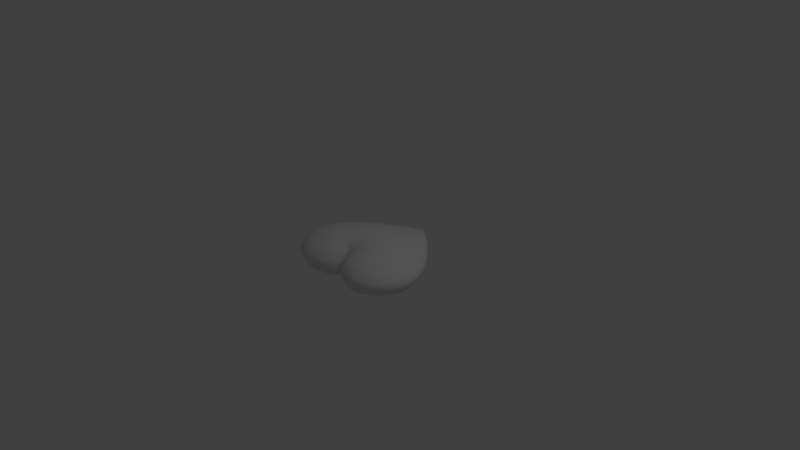 # Source: HeartBreak.blend  (saved by Blender 2.79.0; exported with 4.5.12 LTS)
import bpy
from mathutils import Matrix  # noqa: F401  (used for matrix-valued properties, if any)

bpy.ops.wm.read_factory_settings(use_empty=True)
scene = bpy.context.scene
scene.name = 'Scene'

# ---- collections
col_collection_1 = bpy.data.collections.new('Collection 1'); scene.collection.children.link(col_collection_1)

# ---- world
world_world = bpy.data.worlds.new('World'); scene.world = world_world
world_world.color = (0.05088, 0.05088, 0.05088)
world_world.use_sun_shadow = False
world_world.sun_shadow_jitter_overblur = 0.0
world_world.cycles.sampling_method = 'MANUAL'

# ---- cameras
cam_camera = bpy.data.cameras.new('Camera')
cam_camera.clip_end = 100.0
cam_camera.lens = 35.0
cam_camera.sensor_width = 32.0
cam_camera.sensor_height = 18.0
cam_camera.ortho_scale = 7.314
cam_camera.dof.focus_distance = 0.0
cam_camera.dof.aperture_fstop = 128.0

# ---- lights
light_lamp = bpy.data.lights.new('Lamp', 'POINT')
light_lamp.transmission_factor = 0.0
light_lamp.cutoff_distance = 30.0
light_lamp.energy = 100.0
light_lamp.shadow_buffer_clip_start = 1.001
light_lamp.shadow_soft_size = 0.1
light_lamp.shadow_maximum_resolution = 0.006
light_lamp.use_absolute_resolution = True

# ---- meshes
me_cylinder_001 = bpy.data.meshes.new('Cylinder.001')
me_cylinder_001.from_pydata([(-0.1182, -0.2068, -0.2619), (-0.1166, -0.2051, 0.2525), (-0.0828, -0.291, -0.2216), (0.0, 0.9705, -0.02674), (0.2824, 0.7344, -0.04366), (0.5548, 0.4626, -0.06196), (0.7811, 0.1581, -0.07224), (0.8796, -0.1598, -0.07598), (0.756, -0.4748, -0.07753), (0.4984, -0.6391, -0.07892), (0.2183, -0.6223, -0.07977), (0.0, -0.355, -0.07586), (0.07534, -0.5157, -0.07943), (0.0, 0.8427, -0.06615), (0.2683, 0.6184, -0.1117), (0.4972, 0.3881, -0.1414), (0.6874, 0.131, -0.157), (0.7714, -0.1374, -0.1695), (0.6673, -0.4034, -0.1724), (0.45, -0.5421, -0.1743), (0.2129, -0.5276, -0.1751), (0.09373, -0.4382, -0.1745), (0.0, -0.3042, -0.1658), (0.3165, 0.2893, -0.2266), (0.4287, 0.1743, -0.2269), (0.5222, 0.04583, -0.2338), (0.5664, -0.08836, -0.245), (0.5147, -0.2214, -0.2539), (0.4064, -0.2909, -0.2605), (0.2883, -0.2836, -0.2645), (0.2327, -0.241, -0.2631), (0.0, -0.1751, -0.2677), (0.2726, 0.009818, -0.2656), (0.2878, -0.009679, -0.2661), (0.3004, -0.0315, -0.2665), (0.306, -0.05432, -0.268), (0.2991, -0.07689, -0.2713), (0.2847, -0.08861, -0.2732), (0.269, -0.08731, -0.2743), (0.2616, -0.07993, -0.2745), (0.0, 0.9454, 0.02762), (0.0, 0.9881, 0.0004415), (0.283, 0.735, 0.04279), (0.2915, 0.7629, 0.0002314), (0.5548, 0.4627, 0.06046), (0.5752, 0.4828, -0.0003605), (0.7811, 0.1582, 0.07018), (0.8099, 0.1671, -0.000807), (0.8796, -0.1597, 0.07347), (0.912, -0.1625, -0.001121), (0.756, -0.4746, 0.07321), (0.7839, -0.4889, -0.002011), (0.4984, -0.639, 0.07213), (0.5167, -0.6592, -0.003271), (0.2183, -0.6222, 0.0707), (0.2263, -0.6419, -0.004494), (0.0, -0.3559, 0.06595), (0.0, -0.3649, -0.004958), (0.07631, -0.5161, 0.06953), (0.07871, -0.5317, -0.004953), (0.0, 0.8416, 0.0652), (0.2683, 0.6184, 0.1074), (0.4972, 0.3883, 0.1379), (0.6874, 0.1312, 0.1532), (0.7714, -0.1372, 0.1661), (0.6673, -0.4031, 0.1673), (0.4499, -0.5419, 0.1669), (0.2136, -0.5276, 0.1659), (0.09846, -0.4398, 0.1648), (0.0, -0.3051, 0.1559), (0.3164, 0.2896, 0.22), (0.4294, 0.1746, 0.2203), (0.5244, 0.04622, 0.2275), (0.5664, -0.08799, 0.2388), (0.5147, -0.221, 0.2474), (0.4063, -0.2904, 0.2529), (0.2883, -0.2832, 0.2557), (0.2325, -0.24, 0.2538), (0.0, -0.1722, 0.2593), (0.3271, 0.01685, 0.2636), (0.3464, -0.0026, 0.2643), (0.3625, -0.02438, 0.2649), (0.3695, -0.04717, 0.2664), (0.3608, -0.06975, 0.2695), (0.3424, -0.08151, 0.271), (0.3225, -0.08025, 0.2717), (0.3131, -0.07289, 0.2719), (0.0, 0.9769, -0.01353), (0.0, -0.3549, -0.03966), (0.0, 0.9274, -0.0475), (0.0, -0.3352, -0.1244), (0.0, 0.6266, -0.137), (0.0, -0.2424, -0.2226), (0.0, 0.2187, -0.2614), (0.0, -0.1237, -0.285), (0.1512, 0.8642, -0.04037), (0.1709, 0.8596, -0.008298), (0.2872, 0.7491, -0.02202), (0.4213, 0.6012, -0.05727), (0.4369, 0.6265, -0.001425), (0.5656, 0.4732, -0.03133), (0.6743, 0.315, -0.07265), (0.7003, 0.3307, -0.005174), (0.7964, 0.1631, -0.03696), (0.8439, 0.003368, -0.0852), (0.8775, 0.007504, -0.009956), (0.8973, -0.1612, -0.03919), (0.8349, -0.324, -0.09032), (0.8687, -0.3338, -0.01301), (0.7711, -0.4827, -0.04037), (0.6361, -0.571, -0.08962), (0.6608, -0.5907, -0.01252), (0.5079, -0.6502, -0.04145), (0.3572, -0.6469, -0.08864), (0.3703, -0.6688, -0.01272), (0.2221, -0.6324, -0.04219), (0.03578, -0.429, -0.06296), (0.1494, -0.5952, -0.009102), (0.1436, -0.5766, -0.08338), (0.02731, -0.4471, 0.003807), (0.07773, -0.5231, -0.04207), (0.1363, 0.7346, -0.09011), (0.3842, 0.5046, -0.1328), (0.5945, 0.261, -0.1539), (0.7341, -0.001595, -0.1727), (0.7253, -0.2727, -0.182), (0.5616, -0.4775, -0.1829), (0.3314, -0.5408, -0.1836), (0.04433, -0.3693, -0.1626), (0.4291, -0.42, -0.2277), (0.1518, -0.4851, -0.1783), (0.7155, -0.4423, -0.131), (0.8301, -0.1486, -0.1281), (0.07874, -0.4801, -0.1307), (0.2132, -0.5805, -0.1328), (0.738, 0.1466, -0.1192), (0.279, 0.6805, -0.07823), (0.5294, 0.4283, -0.105), (0.4753, -0.596, -0.1327), (0.1594, 0.3469, -0.2268), (0.3733, 0.2319, -0.2284), (0.4734, 0.11, -0.2312), (0.544, -0.02108, -0.2418), (0.5414, -0.1551, -0.2528), (0.461, -0.2566, -0.2598), (0.3474, -0.2878, -0.2649), (0.1182, -0.2068, -0.2619), (0.3443, -0.1895, -0.2733), (0.2604, -0.2623, -0.2641), (0.4664, 0.2831, -0.189), (0.2949, 0.4567, -0.1753), (0.5935, -0.3141, -0.2216), (0.6084, 0.08976, -0.2014), (0.1625, -0.3442, -0.2333), (0.249, -0.4098, -0.2322), (0.6716, -0.1126, -0.215), (0.2802, 7.107e-05, -0.2659), (0.2941, -0.02059, -0.2663), (0.3032, -0.04291, -0.2674), (0.3026, -0.0656, -0.2699), (0.2919, -0.08276, -0.2724), (0.2768, -0.08797, -0.2739), (0.1386, -0.07475, -0.2864), (0.2653, -0.08362, -0.2744), (0.4001, -0.1484, -0.2681), (0.3936, 0.007387, -0.252), (0.3474, 0.08272, -0.249), (0.2475, -0.1619, -0.2741), (0.2809, -0.1862, -0.2753), (0.422, -0.07056, -0.2598), (0.3075, 0.1517, -0.2525), (0.0, 0.9787, 0.01613), (0.0, -0.3749, 0.03263), (0.0, 0.895, 0.04838), (0.0, -0.3365, 0.1145), (0.0, 0.6267, 0.1293), (0.0, -0.242, 0.2124), (0.0, 0.2192, 0.2527), (0.0, -0.1182, 0.2789), (0.1624, 0.822, 0.04209), (0.2959, 0.7558, 0.02396), (0.4213, 0.6013, 0.05604), (0.5728, 0.4793, 0.03341), (0.6743, 0.3151, 0.07074), (0.8043, 0.1679, 0.03878), (0.8439, 0.003477, 0.08292), (0.9064, -0.1612, 0.04081), (0.8349, -0.3238, 0.08697), (0.7776, -0.4889, 0.03986), (0.6361, -0.5709, 0.08409), (0.5092, -0.6587, 0.03744), (0.3572, -0.6469, 0.08062), (0.2188, -0.6398, 0.03476), (0.03775, -0.4297, 0.05292), (0.1439, -0.5767, 0.07382), (0.07127, -0.528, 0.03297), (0.138, 0.735, 0.08666), (0.3842, 0.5047, 0.1298), (0.5945, 0.2612, 0.1501), (0.7341, -0.001361, 0.1689), (0.7253, -0.2724, 0.1777), (0.5616, -0.4772, 0.1765), (0.3314, -0.5406, 0.1752), (0.04936, -0.371, 0.1528), (0.4291, -0.4197, 0.2201), (0.1548, -0.486, 0.1687), (0.7155, -0.4421, 0.1263), (0.8301, -0.1484, 0.1252), (0.08249, -0.4814, 0.1209), (0.2135, -0.5805, 0.1236), (0.738, 0.1468, 0.1164), (0.279, 0.6805, 0.0757), (0.5294, 0.4284, 0.1025), (0.4753, -0.5959, 0.1256), (0.1593, 0.3472, 0.22), (0.3733, 0.2322, 0.2217), (0.4771, 0.1105, 0.2249), (0.5459, -0.02068, 0.2355), (0.5414, -0.1547, 0.2464), (0.461, -0.2562, 0.2527), (0.3473, -0.2874, 0.2567), (0.1166, -0.2051, 0.2525), (0.3746, -0.1866, 0.268), (0.2604, -0.2616, 0.255), (0.4664, 0.2833, 0.1838), (0.2949, 0.4569, 0.1705), (0.5934, -0.3138, 0.2159), (0.6084, 0.09005, 0.1963), (0.1629, -0.344, 0.2239), (0.249, -0.4095, 0.2233), (0.6715, -0.1123, 0.2103), (0.1643, 0.02599, 0.2781), (0.3368, 0.007127, 0.264), (0.3544, -0.01349, 0.2646), (0.366, -0.03577, 0.2658), (0.3652, -0.05846, 0.2681), (0.3516, -0.07564, 0.2704), (0.3325, -0.08089, 0.2715), (0.1568, -0.06795, 0.2818), (0.3178, -0.07657, 0.2718), (0.4383, -0.1457, 0.2637), (0.4443, 0.01126, 0.2496), (0.3889, 0.08641, 0.246), (0.2726, -0.1572, 0.2684), (0.3052, -0.1823, 0.2693), (0.4686, -0.0675, 0.2566), (0.3229, 0.1536, 0.2466), (0.356, 0.12, 0.2468), (0.4538, -0.1067, 0.2614), (0.1366, -0.1375, 0.2714), (0.1625, 0.1871, 0.2545), (0.4567, -0.02805, 0.2539), (0.3399, -0.1847, 0.2696), (0.2889, -0.1697, 0.2689), (0.4166, 0.04883, 0.2481), (0.6357, -0.2141, 0.2201), (0.08362, -0.2928, 0.2109), (0.151, 0.5448, 0.1573), (0.6423, -0.01027, 0.2087), (0.339, -0.4176, 0.2269), (0.2052, -0.3777, 0.2252), (0.5384, 0.1872, 0.1927), (0.5129, -0.3691, 0.2236), (0.4067, -0.1664, 0.2668), (0.6014, -0.5286, 0.1369), (0.3435, -0.5995, 0.1341), (0.04117, -0.4062, 0.1066), (0.4062, 0.5563, 0.09561), (0.6379, 0.2905, 0.1146), (0.1508, 0.8003, 0.0646), (0.7932, 0.00222, 0.1314), (0.1452, -0.5358, 0.126), (0.3816, 0.3709, 0.1792), (0.1405, -0.5935, 0.03372), (0.7845, -0.2997, 0.1385), (0.04042, -0.4424, 0.04453), (0.3623, -0.6715, 0.03691), (0.6565, -0.5948, 0.04043), (0.8685, -0.3354, 0.04275), (0.8762, 0.00989, 0.04196), (0.6981, 0.3306, 0.03707), (0.4381, 0.6213, 0.03033), (0.1838, 0.8399, 0.02213), (0.3256, 0.117, -0.2511), (0.4079, -0.1099, -0.265), (0.1278, -0.1426, -0.2777), (0.1599, 0.186, -0.2626), (0.4041, -0.03197, -0.2564), (0.3109, -0.1882, -0.2751), (0.2633, -0.1741, -0.2746), (0.3685, 0.04478, -0.2505), (0.6352, -0.2143, -0.2253), (0.0828, -0.291, -0.2216), (0.15, 0.5448, -0.1651), (0.642, -0.01074, -0.2139), (0.339, -0.4173, -0.2354), (0.2055, -0.3777, -0.2344), (0.5382, 0.1869, -0.198), (0.5127, -0.369, -0.2304), (0.3706, -0.1693, -0.2716), (0.6011, -0.5283, -0.1435), (0.3436, -0.5992, -0.1431), (0.0353, -0.404, -0.1163), (0.4061, 0.5562, -0.09788), (0.6378, 0.2903, -0.1179), (0.1406, 0.8093, -0.0647), (0.7928, 0.001861, -0.1348), (0.1435, -0.535, -0.1361), (0.3815, 0.3705, -0.1842), (0.1466, -0.5856, -0.04617), (0.784, -0.2997, -0.143), (0.03304, -0.4357, -0.02876), (0.3637, -0.6586, -0.05089), (0.6492, -0.582, -0.05161), (0.8533, -0.3294, -0.05237), (0.862, 0.005712, -0.04817), (0.6881, 0.3234, -0.03924), (0.4297, 0.6145, -0.02952), (0.1617, 0.8638, -0.02525), (-0.04363, 0.6028, -0.1451), (-0.1406, 0.6971, 0.1007), (-0.09305, -0.2678, 0.2228), (-0.1558, -0.2169, 0.253), (-0.1486, -0.2159, -0.2622), (0.0, -0.1117, 0.2804), (0.1448, 0.02709, 0.2789), (0.05183, -0.07098, -0.293), (-0.1389, 0.6984, -0.1044), (-0.1139, 0.7536, 0.08292), (-0.01272, 0.9616, -0.02789), (-0.01213, -0.1199, 0.2783), (-0.04556, 0.602, 0.1378), (-0.1125, 0.7535, -0.08593), (0.0, 0.559, -0.1607), (-0.04874, 0.8864, -0.05346), (0.0, 0.3223, -0.2357), (0.06811, -0.06457, 0.2874), (0.0, -0.1084, -0.2883), (-0.07541, -0.306, -0.2103), (-0.01273, 0.9691, 0.01655), (0.1458, 0.0335, -0.2809), (0.0, 0.1169, 0.2704), (-0.06903, 0.8516, 0.0558), (-0.008076, 0.9712, -0.01411), (-0.1262, 0.1929, -0.2623), (-0.02651, -0.1276, -0.2835), (0.05785, 0.3816, -0.22), (-0.07126, -0.2853, 0.2111), (-0.08699, -0.2938, -0.2222), (-0.03186, -0.351, -0.1635), (-0.01248, -0.3595, -0.1215), (-0.127, 0.1941, 0.2541), (0.0, 0.119, -0.2762), (0.05746, 0.3821, 0.2125), (0.1738, 0.01704, -0.2787), (0.0, 0.3241, 0.2271), (-0.03623, 0.9179, 0.03085), (0.0, 0.5562, 0.1541), (-0.01624, -0.3268, 0.1549), (-0.1204, -0.1922, 0.2561), (-0.1199, -0.1952, -0.2648), (0.1699, 0.01099, 0.2769), (0.1166, 0.4418, -0.1965), (0.116, 0.4389, 0.1904), (-0.003286, -0.355, -0.07586), (-0.003286, 0.9881, 0.0004415), (-0.003286, -0.3559, 0.06595), (-0.003286, -0.3649, -0.004958), (-0.003286, -0.3549, -0.03966), (-0.003286, -0.3749, 0.03263), (-0.003286, -0.3365, 0.1145), (-0.04692, 0.6028, -0.1451), (-0.1439, 0.6971, 0.1007), (-0.09633, -0.2678, 0.2228), (-0.1591, -0.2169, 0.253), (-0.1519, -0.2159, -0.2622), (-0.003286, -0.1117, 0.2804), (0.1416, 0.02709, 0.2789), (0.04855, -0.07098, -0.293), (-0.1422, 0.6984, -0.1044), (-0.1172, 0.7536, 0.08292), (-0.016, 0.9616, -0.02789), (-0.01542, -0.1199, 0.2783), (-0.04885, 0.602, 0.1378), (-0.1158, 0.7535, -0.08593), (-0.003286, 0.559, -0.1607), (-0.05203, 0.8864, -0.05346), (-0.003286, 0.3223, -0.2357), (0.06482, -0.06457, 0.2874), (-0.003286, -0.1084, -0.2883), (-0.07869, -0.306, -0.2103), (-0.01602, 0.9691, 0.01655), (0.1425, 0.0335, -0.2809), (-0.003286, 0.1169, 0.2704), (-0.07231, 0.8516, 0.0558), (-0.01136, 0.9712, -0.01411), (-0.1295, 0.1929, -0.2623), (-0.02979, -0.1276, -0.2835), (0.05457, 0.3816, -0.22), (-0.07455, -0.2853, 0.2111), (-0.09028, -0.2938, -0.2222), (-0.03515, -0.351, -0.1635), (-0.01577, -0.3595, -0.1215), (-0.1302, 0.1941, 0.2541), (-0.003286, 0.119, -0.2762), (0.05417, 0.3821, 0.2125), (0.1705, 0.01704, -0.2787), (-0.003286, 0.3241, 0.2271), (-0.03952, 0.9179, 0.03085), (-0.003286, 0.5562, 0.1541), (-0.01953, -0.3268, 0.1549), (-0.1237, -0.1922, 0.2561), (-0.1232, -0.1952, -0.2648), (0.1666, 0.01099, 0.2769), (0.1133, 0.4418, -0.1965), (0.1127, 0.4389, 0.1904)], [], [(2, 0, 31, 92), (1, 78, 178, 330, 359), (177, 351, 341), (175, 331, 357), (60, 328, 320, 331, 175), (173, 342, 328, 60), (40, 356, 342, 173), (40, 171, 339, 356), (171, 41, 339), (0, 360, 345, 94, 31), (93, 352, 344), (13, 91, 319, 327, 332), (91, 333, 319), (3, 89, 334, 329), (89, 13, 332, 334), (87, 343, 41), (3, 329, 343, 87), (318, 96, 43, 97), (317, 99, 45, 100), (316, 102, 47, 103), (315, 105, 49, 106), (314, 108, 51, 109), (313, 111, 53, 112), (312, 114, 55, 115), (311, 119, 57, 88), (310, 131, 18, 125), (309, 117, 59, 120), (308, 149, 24, 140), (307, 133, 21, 130), (306, 132, 17, 124), (305, 136, 14, 121), (304, 135, 16, 123), (303, 137, 15, 122), (302, 90, 22, 128), (301, 134, 20, 127), (300, 138, 19, 126), (299, 147, 37, 160), (298, 129, 28, 144), (297, 152, 25, 141), (296, 153, 30, 148), (295, 154, 29, 145), (294, 155, 26, 142), (293, 150, 23, 139), (292, 92, 31, 146), (291, 151, 27, 143), (290, 165, 34, 157), (289, 167, 39, 163), (288, 168, 38, 161), (287, 169, 35, 158), (286, 170, 32, 354, 340), (285, 94, 337, 326, 162), (284, 164, 36, 159), (283, 166, 33, 156), (282, 180, 43, 96), (281, 182, 45, 99), (280, 184, 47, 102), (279, 186, 49, 105), (278, 188, 51, 108), (277, 190, 53, 111), (276, 192, 55, 114), (275, 172, 57, 119), (274, 200, 65, 206), (273, 195, 59, 117), (272, 215, 71, 224), (271, 205, 68, 208), (270, 199, 64, 207), (269, 196, 61, 211), (268, 198, 63, 210), (267, 197, 62, 212), (266, 203, 69, 174), (265, 202, 67, 209), (264, 201, 66, 213), (263, 236, 84, 222), (262, 219, 75, 204), (261, 216, 72, 227), (260, 223, 77, 228), (259, 220, 76, 229), (258, 217, 73, 230), (257, 214, 70, 225), (256, 221, 78, 176), (255, 218, 74, 226), (254, 233, 81, 241), (253, 239, 86, 243), (252, 237, 85, 244), (251, 234, 82, 245), (250, 231, 79, 246), (249, 238, 336, 324, 178), (248, 235, 83, 240), (247, 232, 80, 242), (246, 79, 232, 247), (70, 246, 247, 215), (215, 247, 242, 71), (245, 82, 235, 248), (73, 245, 248, 218), (218, 248, 240, 74), (243, 86, 238, 249), (77, 243, 249, 221), (221, 249, 178, 78), (177, 341, 325, 231, 250), (214, 250, 246, 70), (241, 81, 234, 251), (72, 241, 251, 217), (217, 251, 245, 73), (222, 84, 237, 252), (75, 222, 252, 220), (220, 252, 244, 76), (244, 85, 239, 253), (76, 244, 253, 223), (223, 253, 243, 77), (242, 80, 233, 254), (71, 242, 254, 216), (216, 254, 241, 72), (230, 73, 218, 255), (64, 230, 255, 200), (200, 255, 226, 65), (228, 77, 221, 256), (68, 228, 256, 203), (203, 256, 176, 69), (175, 357, 363, 353, 214, 257), (60, 175, 257, 196), (196, 257, 225, 61), (227, 72, 217, 258), (63, 227, 258, 199), (199, 258, 230, 64), (204, 75, 220, 259), (66, 204, 259, 202), (202, 259, 229, 67), (229, 76, 223, 260), (67, 229, 260, 205), (205, 260, 228, 68), (224, 71, 216, 261), (62, 224, 261, 198), (198, 261, 227, 63), (226, 74, 219, 262), (65, 226, 262, 201), (201, 262, 204, 66), (240, 83, 236, 263), (74, 240, 263, 219), (219, 263, 222, 75), (206, 65, 201, 264), (50, 206, 264, 189), (189, 264, 213, 52), (213, 66, 202, 265), (52, 213, 265, 191), (191, 265, 209, 54), (208, 68, 203, 266), (58, 208, 266, 193), (193, 266, 174, 56), (211, 61, 197, 267), (42, 211, 267, 181), (181, 267, 212, 44), (212, 62, 198, 268), (44, 212, 268, 183), (183, 268, 210, 46), (173, 60, 196, 269), (40, 173, 269, 179), (179, 269, 211, 42), (210, 63, 199, 270), (46, 210, 270, 185), (185, 270, 207, 48), (209, 67, 205, 271), (54, 209, 271, 194), (194, 271, 208, 58), (225, 70, 215, 272), (61, 225, 272, 197), (197, 272, 224, 62), (194, 58, 195, 273), (54, 194, 273, 192), (192, 273, 117, 55), (207, 64, 200, 274), (48, 207, 274, 187), (187, 274, 206, 50), (193, 56, 172, 275), (58, 193, 275, 195), (195, 275, 119, 59), (191, 54, 192, 276), (52, 191, 276, 190), (190, 276, 114, 53), (189, 52, 190, 277), (50, 189, 277, 188), (188, 277, 111, 51), (187, 50, 188, 278), (48, 187, 278, 186), (186, 278, 108, 49), (185, 48, 186, 279), (46, 185, 279, 184), (184, 279, 105, 47), (183, 46, 184, 280), (44, 183, 280, 182), (182, 280, 102, 45), (181, 44, 182, 281), (42, 181, 281, 180), (180, 281, 99, 43), (179, 42, 180, 282), (40, 179, 282, 171), (171, 282, 96, 41), (140, 24, 166, 283), (23, 140, 283, 170), (170, 283, 156, 32), (143, 27, 164, 284), (26, 143, 284, 169), (169, 284, 159, 35), (146, 31, 94, 285), (30, 146, 285, 167), (167, 285, 162, 39), (139, 23, 170, 286), (93, 286, 340, 352), (142, 26, 169, 287), (25, 142, 287, 165), (165, 287, 158, 34), (145, 29, 168, 288), (28, 145, 288, 147), (147, 288, 161, 37), (148, 30, 167, 289), (29, 148, 289, 168), (168, 289, 163, 38), (141, 25, 165, 290), (24, 141, 290, 166), (166, 290, 157, 33), (125, 18, 151, 291), (17, 125, 291, 155), (155, 291, 143, 26), (128, 22, 92, 292), (21, 128, 292, 153), (153, 292, 146, 30), (121, 14, 150, 293), (13, 121, 293, 91), (91, 293, 139, 346, 362, 333), (124, 17, 155, 294), (16, 124, 294, 152), (152, 294, 142, 25), (127, 20, 154, 295), (19, 127, 295, 129), (129, 295, 145, 28), (130, 21, 153, 296), (20, 130, 296, 154), (154, 296, 148, 29), (123, 16, 152, 297), (15, 123, 297, 149), (149, 297, 141, 24), (126, 19, 129, 298), (18, 126, 298, 151), (151, 298, 144, 27), (144, 28, 147, 299), (27, 144, 299, 164), (164, 299, 160, 36), (110, 9, 138, 300), (8, 110, 300, 131), (131, 300, 126, 18), (113, 10, 134, 301), (9, 113, 301, 138), (138, 301, 127, 19), (116, 11, 90, 302), (12, 116, 302, 133), (133, 302, 128, 21), (98, 5, 137, 303), (4, 98, 303, 136), (136, 303, 122, 14), (101, 6, 135, 304), (5, 101, 304, 137), (137, 304, 123, 15), (95, 4, 136, 305), (3, 95, 305, 89), (89, 305, 121, 13), (104, 7, 132, 306), (6, 104, 306, 135), (135, 306, 124, 16), (118, 12, 133, 307), (10, 118, 307, 134), (134, 307, 130, 20), (122, 15, 149, 308), (14, 122, 308, 150), (150, 308, 140, 23), (115, 55, 117, 309), (10, 115, 309, 118), (118, 309, 120, 12), (107, 8, 131, 310), (7, 107, 310, 132), (132, 310, 125, 17), (120, 59, 119, 311), (12, 120, 311, 116), (116, 311, 88, 11), (112, 53, 114, 312), (9, 112, 312, 113), (113, 312, 115, 10), (109, 51, 111, 313), (8, 109, 313, 110), (110, 313, 112, 9), (106, 49, 108, 314), (7, 106, 314, 107), (107, 314, 109, 8), (103, 47, 105, 315), (6, 103, 315, 104), (104, 315, 106, 7), (100, 45, 102, 316), (5, 100, 316, 101), (101, 316, 103, 6), (97, 43, 99, 317), (4, 97, 317, 98), (98, 317, 100, 5), (87, 41, 96, 318), (3, 87, 318, 95), (95, 318, 97, 4), (350, 349, 22, 90), (338, 348, 2), (353, 355, 177, 250, 214), (323, 360, 0), (321, 347, 176, 78, 1), (349, 338, 2, 92, 22), (359, 322, 1), (326, 354, 32, 156, 33, 157, 34, 158, 35, 159, 36, 160, 37, 161, 38, 163, 39, 162), (325, 361, 336, 238, 86, 239, 85, 237, 84, 236, 83, 235, 82, 234, 81, 233, 80, 232, 79, 231), (347, 358, 69, 176), (355, 351, 177), (335, 346, 139, 286, 93), (358, 174, 69), (324, 330, 178), (348, 323, 0, 2), (322, 321, 1), (11, 350, 90), (345, 337, 94), (344, 335, 93), (328, 342, 394, 380), (332, 327, 379, 384), (327, 319, 371, 379), (172, 56, 366, 369), (358, 347, 399, 410), (349, 350, 402, 401), (329, 334, 386, 381), (359, 330, 382, 411), (345, 360, 412, 397), (348, 338, 390, 400), (326, 337, 389, 378), (355, 353, 405, 407), (351, 355, 407, 403), (360, 323, 375, 412), (346, 335, 387, 398), (347, 321, 373, 399), (333, 362, 414, 385), (338, 349, 401, 390), (362, 346, 398, 414), (322, 359, 411, 374), (88, 57, 367, 368), (339, 41, 365, 391), (343, 329, 381, 395), (174, 358, 410, 370), (324, 336, 388, 376), (353, 363, 415, 405), (352, 340, 392, 404), (363, 357, 409, 415), (331, 320, 372, 383), (330, 324, 376, 382), (320, 328, 380, 372), (344, 352, 404, 396), (354, 326, 378, 406), (341, 351, 403, 393), (325, 341, 393, 377), (323, 348, 400, 375), (342, 356, 408, 394), (321, 322, 374, 373), (336, 361, 413, 388), (57, 172, 369, 367), (350, 11, 364, 402), (361, 325, 377, 413), (356, 339, 391, 408), (11, 88, 368, 364), (41, 343, 395, 365), (56, 174, 370, 366), (337, 345, 397, 389), (319, 333, 385, 371), (335, 344, 396, 387), (357, 331, 383, 409), (334, 332, 384, 386), (340, 354, 406, 392)])
me_cylinder_001.polygons.foreach_set('use_smooth', [True] * 374)
me_cylinder_001.use_remesh_preserve_volume = False
me_cylinder_001.use_remesh_preserve_attributes = False
me_cylinder_001.use_mirror_vertex_groups = False
me_cylinder_001.update()
me_cylinder = bpy.data.meshes.new('Cylinder')
me_cylinder.from_pydata([(-0.2824, 0.7344, -0.04366), (-0.5548, 0.4626, -0.06196), (-0.7811, 0.1581, -0.07224), (-0.8796, -0.1598, -0.07598), (-0.756, -0.4748, -0.07753), (-0.4984, -0.6391, -0.07892), (-0.2183, -0.6223, -0.07977), (-0.07534, -0.5157, -0.07943), (-0.2683, 0.6184, -0.1117), (-0.4972, 0.3881, -0.1414), (-0.6874, 0.131, -0.157), (-0.7714, -0.1374, -0.1695), (-0.6673, -0.4034, -0.1724), (-0.45, -0.5421, -0.1743), (-0.2129, -0.5276, -0.1751), (-0.09373, -0.4382, -0.1745), (-0.3165, 0.2893, -0.2266), (-0.4287, 0.1743, -0.2269), (-0.5222, 0.04583, -0.2338), (-0.5664, -0.08836, -0.245), (-0.5147, -0.2214, -0.2539), (-0.4064, -0.2909, -0.2605), (-0.2883, -0.2836, -0.2645), (-0.2327, -0.241, -0.2631), (-0.2726, 0.009818, -0.2656), (-0.2878, -0.009679, -0.2661), (-0.3004, -0.0315, -0.2665), (-0.306, -0.05432, -0.268), (-0.2991, -0.07689, -0.2713), (-0.2847, -0.08861, -0.2732), (-0.269, -0.08731, -0.2743), (-0.2616, -0.07993, -0.2745), (-0.283, 0.735, 0.04279), (-0.2915, 0.7629, 0.0002314), (-0.5548, 0.4627, 0.06046), (-0.5752, 0.4828, -0.0003605), (-0.7811, 0.1582, 0.07018), (-0.8099, 0.1671, -0.000807), (-0.8796, -0.1597, 0.07347), (-0.912, -0.1625, -0.001121), (-0.756, -0.4746, 0.07321), (-0.7839, -0.4889, -0.002011), (-0.4984, -0.639, 0.07213), (-0.5167, -0.6592, -0.003271), (-0.2183, -0.6222, 0.0707), (-0.2263, -0.6419, -0.004494), (-0.07631, -0.5161, 0.06953), (-0.07871, -0.5317, -0.004953), (-0.2683, 0.6184, 0.1074), (-0.4972, 0.3883, 0.1379), (-0.6874, 0.1312, 0.1532), (-0.7714, -0.1372, 0.1661), (-0.6673, -0.4031, 0.1673), (-0.4499, -0.5419, 0.1669), (-0.2136, -0.5276, 0.1659), (-0.09846, -0.4398, 0.1648), (-0.3164, 0.2896, 0.22), (-0.4294, 0.1746, 0.2203), (-0.5244, 0.04622, 0.2275), (-0.5664, -0.08799, 0.2388), (-0.5147, -0.221, 0.2474), (-0.4063, -0.2904, 0.2529), (-0.2883, -0.2832, 0.2557), (-0.2325, -0.24, 0.2538), (-0.3271, 0.01685, 0.2636), (-0.3464, -0.0026, 0.2643), (-0.3625, -0.02438, 0.2649), (-0.3695, -0.04717, 0.2664), (-0.3608, -0.06975, 0.2695), (-0.3424, -0.08151, 0.271), (-0.3225, -0.08025, 0.2717), (-0.3131, -0.07289, 0.2719), (-0.1512, 0.8642, -0.04037), (-0.1709, 0.8596, -0.008298), (-0.2872, 0.7491, -0.02202), (-0.4213, 0.6012, -0.05727), (-0.4369, 0.6265, -0.001425), (-0.5656, 0.4732, -0.03133), (-0.6743, 0.315, -0.07265), (-0.7003, 0.3307, -0.005174), (-0.7964, 0.1631, -0.03696), (-0.8439, 0.003368, -0.0852), (-0.8775, 0.007504, -0.009956), (-0.8973, -0.1612, -0.03919), (-0.8349, -0.324, -0.09032), (-0.8687, -0.3338, -0.01301), (-0.7711, -0.4827, -0.04037), (-0.6361, -0.571, -0.08962), (-0.6608, -0.5907, -0.01252), (-0.5079, -0.6502, -0.04145), (-0.3572, -0.6469, -0.08864), (-0.3703, -0.6688, -0.01272), (-0.2221, -0.6324, -0.04219), (-0.03578, -0.429, -0.06296), (-0.1494, -0.5952, -0.009102), (-0.1436, -0.5766, -0.08338), (-0.02731, -0.4471, 0.003807), (-0.07773, -0.5231, -0.04207), (-0.1363, 0.7346, -0.09011), (-0.3842, 0.5046, -0.1328), (-0.5945, 0.261, -0.1539), (-0.7341, -0.001595, -0.1727), (-0.7253, -0.2727, -0.182), (-0.5616, -0.4775, -0.1829), (-0.3314, -0.5408, -0.1836), (-0.04433, -0.3693, -0.1626), (-0.4291, -0.42, -0.2277), (-0.1518, -0.4851, -0.1783), (-0.7155, -0.4423, -0.131), (-0.8301, -0.1486, -0.1281), (-0.07874, -0.4801, -0.1307), (-0.2132, -0.5805, -0.1328), (-0.738, 0.1466, -0.1192), (-0.279, 0.6805, -0.07823), (-0.5294, 0.4283, -0.105), (-0.4753, -0.596, -0.1327), (-0.1594, 0.3469, -0.2268), (-0.3733, 0.2319, -0.2284), (-0.4734, 0.11, -0.2312), (-0.544, -0.02108, -0.2418), (-0.5414, -0.1551, -0.2528), (-0.461, -0.2566, -0.2598), (-0.3474, -0.2878, -0.2649), (-0.3443, -0.1895, -0.2733), (-0.2604, -0.2623, -0.2641), (-0.4664, 0.2831, -0.189), (-0.2949, 0.4567, -0.1753), (-0.5935, -0.3141, -0.2216), (-0.6084, 0.08976, -0.2014), (-0.1625, -0.3442, -0.2333), (-0.249, -0.4098, -0.2322), (-0.6716, -0.1126, -0.215), (-0.1445, 0.01919, -0.2826), (-0.2802, 7.107e-05, -0.2659), (-0.2941, -0.02059, -0.2663), (-0.3032, -0.04291, -0.2674), (-0.3026, -0.0656, -0.2699), (-0.2919, -0.08276, -0.2724), (-0.2768, -0.08797, -0.2739), (-0.1386, -0.07475, -0.2864), (-0.2653, -0.08362, -0.2744), (-0.4001, -0.1484, -0.2681), (-0.3936, 0.007387, -0.252), (-0.3474, 0.08272, -0.249), (-0.2475, -0.1619, -0.2741), (-0.2809, -0.1862, -0.2753), (-0.422, -0.07056, -0.2598), (-0.3075, 0.1517, -0.2525), (-0.1624, 0.822, 0.04209), (-0.2959, 0.7558, 0.02396), (-0.4213, 0.6013, 0.05604), (-0.5728, 0.4793, 0.03341), (-0.6743, 0.3151, 0.07074), (-0.8043, 0.1679, 0.03878), (-0.8439, 0.003477, 0.08292), (-0.9064, -0.1612, 0.04081), (-0.8349, -0.3238, 0.08697), (-0.7776, -0.4889, 0.03986), (-0.6361, -0.5709, 0.08409), (-0.5092, -0.6587, 0.03744), (-0.3572, -0.6469, 0.08062), (-0.2188, -0.6398, 0.03476), (-0.03775, -0.4297, 0.05292), (-0.1439, -0.5767, 0.07382), (-0.07127, -0.528, 0.03297), (-0.138, 0.735, 0.08666), (-0.3842, 0.5047, 0.1298), (-0.5945, 0.2612, 0.1501), (-0.7341, -0.001361, 0.1689), (-0.7253, -0.2724, 0.1777), (-0.5616, -0.4772, 0.1765), (-0.3314, -0.5406, 0.1752), (-0.04936, -0.371, 0.1528), (-0.4291, -0.4197, 0.2201), (-0.1548, -0.486, 0.1687), (-0.7155, -0.4421, 0.1263), (-0.8301, -0.1484, 0.1252), (-0.08249, -0.4814, 0.1209), (-0.2135, -0.5805, 0.1236), (-0.738, 0.1468, 0.1164), (-0.279, 0.6805, 0.0757), (-0.5294, 0.4284, 0.1025), (-0.4753, -0.5959, 0.1256), (-0.1593, 0.3472, 0.22), (-0.3733, 0.2322, 0.2217), (-0.4771, 0.1105, 0.2249), (-0.5459, -0.02068, 0.2355), (-0.5414, -0.1547, 0.2464), (-0.461, -0.2562, 0.2527), (-0.3473, -0.2874, 0.2567), (-0.3746, -0.1866, 0.268), (-0.2604, -0.2616, 0.255), (-0.4664, 0.2833, 0.1838), (-0.2949, 0.4569, 0.1705), (-0.5934, -0.3138, 0.2159), (-0.6084, 0.09005, 0.1963), (-0.1629, -0.344, 0.2239), (-0.249, -0.4095, 0.2233), (-0.6715, -0.1123, 0.2103), (-0.1643, 0.02599, 0.2781), (-0.3368, 0.007127, 0.264), (-0.3544, -0.01349, 0.2646), (-0.366, -0.03577, 0.2658), (-0.3652, -0.05846, 0.2681), (-0.3516, -0.07564, 0.2704), (-0.3325, -0.08089, 0.2715), (-0.1568, -0.06795, 0.2818), (-0.3178, -0.07657, 0.2718), (-0.4383, -0.1457, 0.2637), (-0.4443, 0.01126, 0.2496), (-0.3889, 0.08641, 0.246), (-0.2726, -0.1572, 0.2684), (-0.3052, -0.1823, 0.2693), (-0.4686, -0.0675, 0.2566), (-0.3229, 0.1536, 0.2466), (-0.356, 0.12, 0.2468), (-0.4538, -0.1067, 0.2614), (-0.1366, -0.1375, 0.2714), (-0.1625, 0.1871, 0.2545), (-0.4567, -0.02805, 0.2539), (-0.3399, -0.1847, 0.2696), (-0.2889, -0.1697, 0.2689), (-0.4166, 0.04883, 0.2481), (-0.6357, -0.2141, 0.2201), (-0.08362, -0.2928, 0.2109), (-0.151, 0.5448, 0.1573), (-0.6423, -0.01027, 0.2087), (-0.339, -0.4176, 0.2269), (-0.2052, -0.3777, 0.2252), (-0.5384, 0.1872, 0.1927), (-0.5129, -0.3691, 0.2236), (-0.4067, -0.1664, 0.2668), (-0.6014, -0.5286, 0.1369), (-0.3435, -0.5995, 0.1341), (-0.04117, -0.4062, 0.1066), (-0.4062, 0.5563, 0.09561), (-0.6379, 0.2905, 0.1146), (-0.1508, 0.8003, 0.0646), (-0.7932, 0.00222, 0.1314), (-0.1452, -0.5358, 0.126), (-0.3816, 0.3709, 0.1792), (-0.1405, -0.5935, 0.03372), (-0.7845, -0.2997, 0.1385), (-0.04042, -0.4424, 0.04453), (-0.3623, -0.6715, 0.03691), (-0.6565, -0.5948, 0.04043), (-0.8685, -0.3354, 0.04275), (-0.8762, 0.00989, 0.04196), (-0.6981, 0.3306, 0.03707), (-0.4381, 0.6213, 0.03033), (-0.1838, 0.8399, 0.02213), (-0.3256, 0.117, -0.2511), (-0.4079, -0.1099, -0.265), (-0.1278, -0.1426, -0.2777), (-0.1599, 0.186, -0.2626), (-0.4041, -0.03197, -0.2564), (-0.3109, -0.1882, -0.2751), (-0.2633, -0.1741, -0.2746), (-0.3685, 0.04478, -0.2505), (-0.6352, -0.2143, -0.2253), (-0.15, 0.5448, -0.1651), (-0.642, -0.01074, -0.2139), (-0.339, -0.4173, -0.2354), (-0.2055, -0.3777, -0.2344), (-0.5382, 0.1869, -0.198), (-0.5127, -0.369, -0.2304), (-0.3706, -0.1693, -0.2716), (-0.6011, -0.5283, -0.1435), (-0.3436, -0.5992, -0.1431), (-0.0353, -0.404, -0.1163), (-0.4061, 0.5562, -0.09788), (-0.6378, 0.2903, -0.1179), (-0.1406, 0.8093, -0.0647), (-0.7928, 0.001861, -0.1348), (-0.1435, -0.535, -0.1361), (-0.3815, 0.3705, -0.1842), (-0.1466, -0.5856, -0.04617), (-0.784, -0.2997, -0.143), (-0.03304, -0.4357, -0.02876), (-0.3637, -0.6586, -0.05089), (-0.6492, -0.582, -0.05161), (-0.8533, -0.3294, -0.05237), (-0.862, 0.005712, -0.04817), (-0.6881, 0.3234, -0.03924), (-0.4297, 0.6145, -0.02952), (-0.1617, 0.8638, -0.02525), (0.0, -0.355, -0.07586), (0.0, 0.4014, -0.2161), (0.0, 0.02851, -0.2897), (0.0, -0.06873, -0.2969), (0.0, 0.9881, 0.0004415), (0.0, -0.3559, 0.06595), (0.0, -0.3649, -0.004958), (0.0, 0.4017, 0.2082), (0.0, 0.03524, 0.2845), (0.0, -0.06198, 0.2917), (0.0, -0.3549, -0.03966), (0.0, -0.02019, -0.2955), (0.1445, 0.01919, -0.2826), (0.0, -0.3749, 0.03263), (0.0, -0.3365, 0.1145), (0.0, -0.01345, 0.2903), (-0.04363, 0.6028, -0.1451), (-0.1406, 0.6971, 0.1007), (-0.09305, -0.2678, 0.2228), (-0.1558, -0.2169, 0.253), (-0.1486, -0.2159, -0.2622), (0.0, -0.1117, 0.2804), (0.1448, 0.02709, 0.2789), (0.05183, -0.07098, -0.293), (-0.1389, 0.6984, -0.1044), (-0.1139, 0.7536, 0.08292), (-0.01272, 0.9616, -0.02789), (-0.01213, -0.1199, 0.2783), (-0.04556, 0.602, 0.1378), (-0.1125, 0.7535, -0.08593), (0.0, 0.559, -0.1607), (-0.04874, 0.8864, -0.05346), (0.0, 0.3223, -0.2357), (0.06811, -0.06457, 0.2874), (0.0, -0.1084, -0.2883), (-0.07541, -0.306, -0.2103), (-0.01273, 0.9691, 0.01655), (0.1458, 0.0335, -0.2809), (0.0, 0.1169, 0.2704), (-0.06903, 0.8516, 0.0558), (-0.008076, 0.9712, -0.01411), (-0.1262, 0.1929, -0.2623), (-0.02651, -0.1276, -0.2835), (0.05785, 0.3816, -0.22), (-0.07126, -0.2853, 0.2111), (-0.08699, -0.2938, -0.2222), (-0.03186, -0.351, -0.1635), (-0.01248, -0.3595, -0.1215), (-0.127, 0.1941, 0.2541), (0.0, 0.119, -0.2762), (0.05746, 0.3821, 0.2125), (0.1738, 0.01704, -0.2787), (0.0, 0.3241, 0.2271), (-0.03623, 0.9179, 0.03085), (0.0, 0.5562, 0.1541), (-0.01624, -0.3268, 0.1549), (-0.1204, -0.1922, 0.2561), (-0.1199, -0.1952, -0.2648), (0.1699, 0.01099, 0.2769), (0.1166, 0.4418, -0.1965), (0.116, 0.4389, 0.1904), (0.001, -0.355, -0.07586), (0.001, 0.9881, 0.0004415), (0.001, -0.3559, 0.06595), (0.001, -0.3649, -0.004958), (0.001, -0.3549, -0.03966), (0.001, -0.3749, 0.03263), (0.001, -0.3365, 0.1145), (-0.04263, 0.6028, -0.1451), (-0.1396, 0.6971, 0.1007), (-0.09205, -0.2678, 0.2228), (-0.1548, -0.2169, 0.253), (-0.1476, -0.2159, -0.2622), (0.001, -0.1117, 0.2804), (0.1458, 0.02709, 0.2789), (0.05283, -0.07098, -0.293), (-0.1379, 0.6984, -0.1044), (-0.1129, 0.7536, 0.08292), (-0.01172, 0.9616, -0.02789), (-0.01113, -0.1199, 0.2783), (-0.04456, 0.602, 0.1378), (-0.1115, 0.7535, -0.08593), (0.001, 0.559, -0.1607), (-0.04774, 0.8864, -0.05346), (0.001, 0.3223, -0.2357), (0.06911, -0.06457, 0.2874), (0.001, -0.1084, -0.2883), (-0.07441, -0.306, -0.2103), (-0.01173, 0.9691, 0.01655), (0.1468, 0.0335, -0.2809), (0.001, 0.1169, 0.2704), (-0.06803, 0.8516, 0.0558), (-0.007076, 0.9712, -0.01411), (-0.1252, 0.1929, -0.2623), (-0.02551, -0.1276, -0.2835), (0.05885, 0.3816, -0.22), (-0.07026, -0.2853, 0.2111), (-0.08599, -0.2938, -0.2222), (-0.03086, -0.351, -0.1635), (-0.01148, -0.3595, -0.1215), (-0.126, 0.1941, 0.2541), (0.001, 0.119, -0.2762), (0.05846, 0.3821, 0.2125), (0.1748, 0.01704, -0.2787), (0.001, 0.3241, 0.2271), (-0.03523, 0.9179, 0.03085), (0.001, 0.5562, 0.1541), (-0.01524, -0.3268, 0.1549), (-0.1194, -0.1922, 0.2561), (-0.1189, -0.1952, -0.2648), (0.1709, 0.01099, 0.2769), (0.1176, 0.4418, -0.1965), (0.117, 0.4389, 0.1904)], [], [(285, 74, 33, 73), (284, 77, 35, 76), (283, 80, 37, 79), (282, 83, 39, 82), (281, 86, 41, 85), (280, 89, 43, 88), (279, 92, 45, 91), (278, 296, 292, 96), (277, 102, 12, 108), (276, 97, 47, 94), (275, 117, 17, 125), (274, 107, 15, 110), (273, 101, 11, 109), (272, 98, 8, 113), (271, 100, 10, 112), (270, 99, 9, 114), (269, 105, 332, 333), (268, 104, 14, 111), (267, 103, 13, 115), (266, 137, 29, 123), (265, 121, 21, 106), (264, 118, 18, 128), (263, 124, 23, 129), (262, 122, 22, 130), (261, 119, 19, 131), (260, 116, 16, 126), (259, 120, 20, 127), (288, 297, 289, 139, 31, 140, 30, 138, 29, 137, 28, 136, 27, 135, 26, 134, 25, 133, 24, 132), (258, 134, 26, 142), (257, 140, 31, 144), (256, 138, 30, 145), (255, 135, 27, 146), (254, 132, 24, 147), (253, 139, 289, 320, 328), (252, 136, 28, 141), (251, 133, 25, 143), (250, 73, 33, 149), (249, 76, 35, 151), (248, 79, 37, 153), (247, 82, 39, 155), (246, 85, 41, 157), (245, 88, 43, 159), (244, 91, 45, 161), (243, 96, 292, 299), (242, 175, 52, 169), (241, 94, 47, 164), (240, 192, 57, 184), (239, 177, 55, 174), (238, 176, 51, 168), (237, 180, 48, 165), (236, 179, 50, 167), (235, 181, 49, 166), (234, 300, 341, 172), (233, 178, 54, 171), (232, 182, 53, 170), (231, 190, 69, 204), (230, 173, 61, 188), (229, 195, 58, 185), (228, 196, 63, 191), (227, 197, 62, 189), (226, 198, 59, 186), (225, 193, 56, 183), (224, 330, 304), (223, 194, 60, 187), (294, 199, 64, 200, 65, 201, 66, 202, 67, 203, 68, 204, 69, 205, 70, 207, 71, 206, 295, 301), (222, 209, 66, 201), (221, 211, 71, 207), (220, 212, 70, 205), (219, 213, 67, 202), (218, 214, 64, 199), (217, 313, 307, 295, 206), (216, 208, 68, 203), (215, 210, 65, 200), (214, 215, 200, 64), (56, 184, 215, 214), (184, 57, 210, 215), (213, 216, 203, 67), (59, 187, 216, 213), (187, 60, 208, 216), (211, 217, 206, 71), (63, 305, 342, 217, 211), (293, 183, 218, 334, 338), (183, 56, 214, 218), (209, 219, 202, 66), (58, 186, 219, 209), (186, 59, 213, 219), (190, 220, 205, 69), (61, 189, 220, 190), (189, 62, 212, 220), (212, 221, 207, 70), (62, 191, 221, 212), (191, 63, 211, 221), (210, 222, 201, 65), (57, 185, 222, 210), (185, 58, 209, 222), (198, 223, 187, 59), (51, 169, 223, 198), (169, 52, 194, 223), (196, 224, 304, 305, 63), (55, 172, 224, 196), (172, 341, 330, 224), (165, 48, 193, 225, 303), (195, 226, 186, 58), (50, 168, 226, 195), (168, 51, 198, 226), (173, 227, 189, 61), (53, 171, 227, 173), (171, 54, 197, 227), (197, 228, 191, 62), (54, 174, 228, 197), (174, 55, 196, 228), (192, 229, 185, 57), (49, 167, 229, 192), (167, 50, 195, 229), (194, 230, 188, 60), (52, 170, 230, 194), (170, 53, 173, 230), (208, 231, 204, 68), (60, 188, 231, 208), (188, 61, 190, 231), (175, 232, 170, 52), (40, 158, 232, 175), (158, 42, 182, 232), (182, 233, 171, 53), (42, 160, 233, 182), (160, 44, 178, 233), (177, 234, 172, 55), (46, 162, 234, 177), (162, 291, 300, 234), (180, 235, 166, 48), (32, 150, 235, 180), (150, 34, 181, 235), (181, 236, 167, 49), (34, 152, 236, 181), (152, 36, 179, 236), (148, 32, 180, 237), (179, 238, 168, 50), (36, 154, 238, 179), (154, 38, 176, 238), (178, 239, 174, 54), (44, 163, 239, 178), (163, 46, 177, 239), (193, 240, 184, 56), (48, 166, 240, 193), (166, 49, 192, 240), (163, 241, 164, 46), (44, 161, 241, 163), (161, 45, 94, 241), (176, 242, 169, 51), (38, 156, 242, 176), (156, 40, 175, 242), (162, 243, 299, 291), (46, 164, 243, 162), (164, 47, 96, 243), (160, 244, 161, 44), (42, 159, 244, 160), (159, 43, 91, 244), (158, 245, 159, 42), (40, 157, 245, 158), (157, 41, 88, 245), (156, 246, 157, 40), (38, 155, 246, 156), (155, 39, 85, 246), (154, 247, 155, 38), (36, 153, 247, 154), (153, 37, 82, 247), (152, 248, 153, 36), (34, 151, 248, 152), (151, 35, 79, 248), (150, 249, 151, 34), (32, 149, 249, 150), (149, 33, 76, 249), (148, 250, 149, 32), (117, 251, 143, 17), (16, 147, 251, 117), (147, 24, 133, 251), (120, 252, 141, 20), (19, 146, 252, 120), (146, 27, 136, 252), (23, 144, 253, 343, 306), (144, 31, 139, 253), (116, 254, 147, 16), (287, 318, 327, 254, 116), (119, 255, 146, 19), (18, 142, 255, 119), (142, 26, 135, 255), (122, 256, 145, 22), (21, 123, 256, 122), (123, 29, 138, 256), (124, 257, 144, 23), (22, 145, 257, 124), (145, 30, 140, 257), (118, 258, 142, 18), (17, 143, 258, 118), (143, 25, 134, 258), (102, 259, 127, 12), (11, 131, 259, 102), (131, 19, 120, 259), (105, 321, 332), (15, 129, 331, 321, 105), (129, 23, 306, 331), (98, 310, 260, 126, 8), (101, 261, 131, 11), (10, 128, 261, 101), (128, 18, 119, 261), (104, 262, 130, 14), (13, 106, 262, 104), (106, 21, 122, 262), (107, 263, 129, 15), (14, 130, 263, 107), (130, 22, 124, 263), (100, 264, 128, 10), (9, 125, 264, 100), (125, 17, 118, 264), (103, 265, 106, 13), (12, 127, 265, 103), (127, 20, 121, 265), (121, 266, 123, 21), (20, 141, 266, 121), (141, 28, 137, 266), (87, 267, 115, 5), (4, 108, 267, 87), (108, 12, 103, 267), (90, 268, 111, 6), (5, 115, 268, 90), (115, 13, 104, 268), (93, 269, 333, 286), (7, 110, 269, 93), (110, 15, 105, 269), (75, 270, 114, 1), (0, 113, 270, 75), (113, 8, 99, 270), (78, 271, 112, 2), (1, 114, 271, 78), (114, 9, 100, 271), (72, 272, 113, 0), (81, 273, 109, 3), (2, 112, 273, 81), (112, 10, 101, 273), (95, 274, 110, 7), (6, 111, 274, 95), (111, 14, 107, 274), (99, 275, 125, 9), (8, 126, 275, 99), (126, 16, 117, 275), (92, 276, 94, 45), (6, 95, 276, 92), (95, 7, 97, 276), (84, 277, 108, 4), (3, 109, 277, 84), (109, 11, 102, 277), (97, 278, 96, 47), (7, 93, 278, 97), (93, 286, 296, 278), (89, 279, 91, 43), (5, 90, 279, 89), (90, 6, 92, 279), (86, 280, 88, 41), (4, 87, 280, 86), (87, 5, 89, 280), (83, 281, 85, 39), (3, 84, 281, 83), (84, 4, 86, 281), (80, 282, 82, 37), (2, 81, 282, 80), (81, 3, 83, 282), (77, 283, 79, 35), (1, 78, 283, 77), (78, 2, 80, 283), (74, 284, 76, 33), (0, 75, 284, 74), (75, 1, 77, 284), (72, 0, 74, 285), (288, 298, 337, 309, 289, 297), (294, 301, 295, 319, 344, 308), (293, 338, 336), (287, 329, 318), (342, 313, 217), (326, 312, 72, 285), (307, 319, 295), (335, 323, 298, 288), (314, 303, 225), (303, 311, 165), (308, 324, 294), (325, 339, 148, 237), (290, 326, 285, 73), (302, 316, 287, 116, 260), (340, 314, 225, 183, 293), (317, 315, 98, 272), (323, 337, 298), (311, 325, 237, 165), (315, 310, 98), (310, 302, 260), (312, 317, 272, 72), (328, 343, 253), (309, 320, 289), (316, 345, 329, 287), (322, 290, 73, 250), (336, 346, 340, 293), (327, 335, 288, 132, 254), (324, 334, 218, 199, 294), (339, 322, 250, 148), (290, 322, 374, 348), (312, 326, 378, 364), (341, 300, 353, 393), (319, 307, 359, 371), (346, 336, 388, 398), (323, 335, 387, 375), (340, 346, 398, 392), (303, 314, 366, 355), (307, 313, 365, 359), (311, 303, 355, 363), (335, 327, 379, 387), (309, 337, 389, 361), (334, 324, 376, 386), (324, 308, 360, 376), (331, 306, 358, 383), (339, 325, 377, 391), (305, 304, 356, 357), (344, 319, 371, 396), (286, 333, 385, 347), (308, 344, 396, 360), (322, 339, 391, 374), (326, 290, 348, 378), (328, 320, 372, 380), (316, 302, 354, 368), (299, 292, 350, 352), (292, 296, 351, 350), (327, 318, 370, 379), (314, 340, 392, 366), (300, 291, 349, 353), (315, 317, 369, 367), (337, 323, 375, 389), (325, 311, 363, 377), (310, 315, 367, 362), (302, 310, 362, 354), (330, 341, 393, 382), (333, 332, 384, 385), (317, 312, 364, 369), (313, 342, 394, 365), (296, 286, 347, 351), (343, 328, 380, 395), (321, 331, 383, 373), (291, 299, 352, 349), (320, 309, 361, 372), (336, 338, 390, 388), (338, 334, 386, 390), (306, 343, 395, 358), (318, 329, 381, 370), (304, 330, 382, 356), (345, 316, 368, 397), (332, 321, 373, 384), (329, 345, 397, 381), (342, 305, 357, 394)])
me_cylinder.polygons.foreach_set('use_smooth', [True] * 354)
me_cylinder.use_remesh_preserve_volume = False
me_cylinder.use_remesh_preserve_attributes = False
me_cylinder.use_mirror_vertex_groups = False
me_cylinder.update()

# ---- objects
ob_heartside2 = bpy.data.objects.new('HeartSide2', me_cylinder_001)
ob_heartside1 = bpy.data.objects.new('HeartSide1', me_cylinder)
ob_lamp = bpy.data.objects.new('Lamp', light_lamp)
ob_camera = bpy.data.objects.new('Camera', cam_camera)

# ---- transforms, parenting, visibility, modifiers, constraints
ob_heartside2.location = (0.0, 0.0, 0.0)
ob_heartside2.lineart.crease_threshold = 0.0
_m = ob_heartside2.modifiers.new('Solidify', 'SOLIDIFY')
_m.nonmanifold_thickness_mode = 'FIXED'
_m.nonmanifold_merge_threshold = 0.0003
ob_heartside1.location = (0.0, 0.0, 0.0)
ob_heartside1.lineart.crease_threshold = 0.0
_m = ob_heartside1.modifiers.new('Solidify', 'SOLIDIFY')
_m.nonmanifold_thickness_mode = 'FIXED'
_m.nonmanifold_merge_threshold = 0.0003
ob_lamp.location = (4.076, 1.005, 5.904)
ob_lamp.rotation_euler = (0.6503, 0.05522, 1.866)
ob_lamp.lock_rotations_4d = False
ob_lamp.empty_display_type = 'ARROWS'
ob_lamp.color = (0.0, 0.0, 0.0, 0.0)
ob_lamp.lineart.crease_threshold = 0.0
ob_camera.location = (7.481, -6.508, 5.344)
ob_camera.rotation_euler = (1.109, 0.0, 0.8149)
ob_camera.lock_rotations_4d = False
ob_camera.empty_display_type = 'ARROWS'
ob_camera.color = (0.0, 0.0, 0.0, 0.0)
ob_camera.display_type = 'WIRE'
ob_camera.lineart.crease_threshold = 0.0

# ---- collection membership
col_collection_1.objects.link(ob_heartside2)
col_collection_1.objects.link(ob_heartside1)
col_collection_1.objects.link(ob_lamp)
col_collection_1.objects.link(ob_camera)

# ---- scene / render settings (as saved in the file)
scene.camera = ob_camera
scene.frame_start = 1; scene.frame_end = 250; scene.frame_set(1)
scene.render.engine = 'BLENDER_EEVEE_NEXT'
scene.render.resolution_percentage = 50
scene.render.dither_intensity = 0.0
scene.cycles.use_denoising = False
scene.cycles.samples = 128
scene.cycles.sampling_pattern = 'TABULATED_SOBOL'
scene.cycles.use_adaptive_sampling = False
scene.cycles.use_light_tree = False
scene.cycles.blur_glossy = 0.0
scene.cycles.sample_clamp_indirect = 0.0
scene.view_settings.view_transform = 'Standard'
bpy.context.view_layer.update()
